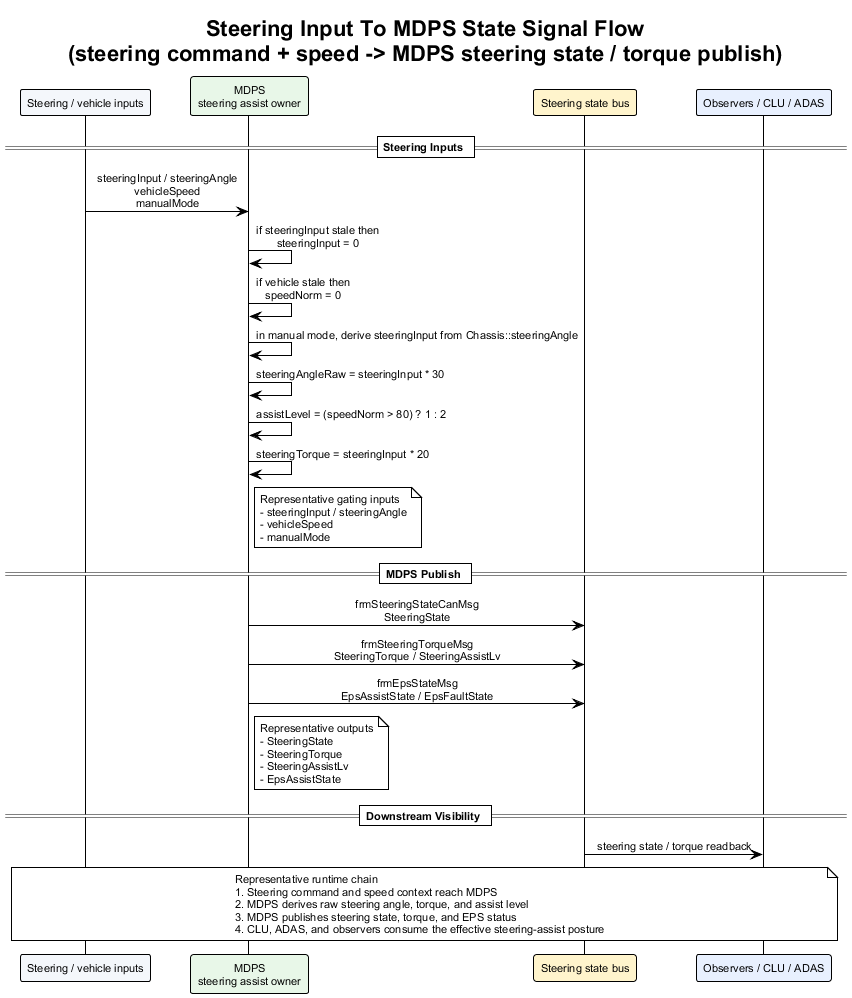

The diagram above was rendered by PlantUML. Its source (embedded in the PNG):
@startuml steering_input_to_mdps_state_signal_flow
!theme plain
skinparam backgroundColor #FFFFFF
skinparam defaultFontName Arial
skinparam defaultFontSize 11
skinparam sequenceMessageAlign center
skinparam responseMessageBelowArrow true

title Steering Input To MDPS State Signal Flow\n(steering command + speed -> MDPS steering state / torque publish)

participant "Steering / vehicle inputs" as SteerCtx #F4F7FB
participant "MDPS\nsteering assist owner" as MDPS #E8F7E8
participant "Steering state bus" as SteerBus #FFF4CC
participant "Observers / CLU / ADAS" as Obs #E8F0FE

== Steering Inputs ==

SteerCtx -> MDPS : steeringInput / steeringAngle\nvehicleSpeed\nmanualMode
MDPS -> MDPS : if steeringInput stale then\nsteeringInput = 0
MDPS -> MDPS : if vehicle stale then\nspeedNorm = 0
MDPS -> MDPS : in manual mode, derive steeringInput from Chassis::steeringAngle
MDPS -> MDPS : steeringAngleRaw = steeringInput * 30
MDPS -> MDPS : assistLevel = (speedNorm > 80) ? 1 : 2
MDPS -> MDPS : steeringTorque = steeringInput * 20
note right of MDPS
Representative gating inputs
- steeringInput / steeringAngle
- vehicleSpeed
- manualMode
end note

== MDPS Publish ==

MDPS -> SteerBus : frmSteeringStateCanMsg\nSteeringState
MDPS -> SteerBus : frmSteeringTorqueMsg\nSteeringTorque / SteeringAssistLv
MDPS -> SteerBus : frmEpsStateMsg\nEpsAssistState / EpsFaultState
note right of MDPS
Representative outputs
- SteeringState
- SteeringTorque
- SteeringAssistLv
- EpsAssistState
end note

== Downstream Visibility ==

SteerBus -> Obs : steering state / torque readback

note over SteerCtx, Obs
Representative runtime chain
1. Steering command and speed context reach MDPS
2. MDPS derives raw steering angle, torque, and assist level
3. MDPS publishes steering state, torque, and EPS status
4. CLU, ADAS, and observers consume the effective steering-assist posture
end note

@enduml